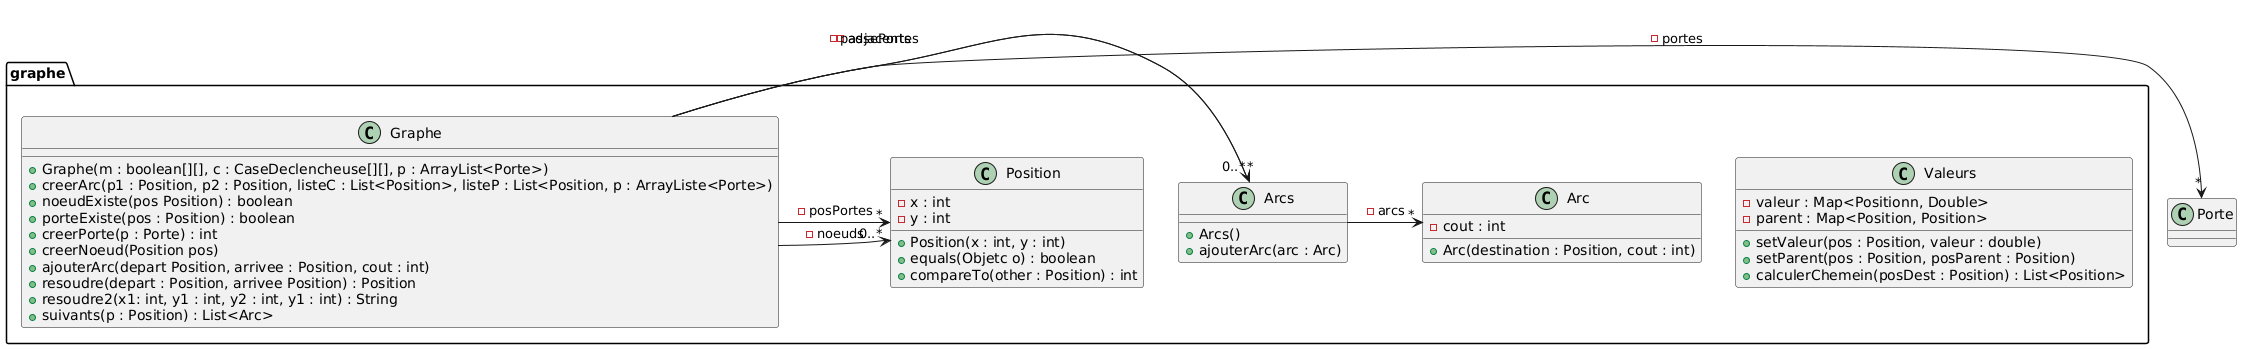

The diagram above was rendered by PlantUML. Its source (embedded in the PNG):
@startuml
package graphe {
class Arc {
- cout : int
+ Arc(destination : Position, cout : int)
}

class Arcs {
+ Arcs()
+ ajouterArc(arc : Arc)
}

class Graphe {
+ Graphe(m : boolean[][], c : CaseDeclencheuse[][], p : ArrayList<Porte>)
+ creerArc(p1 : Position, p2 : Position, listeC : List<Position>, listeP : List<Position, p : ArrayListe<Porte>)
+ noeudExiste(pos Position) : boolean
+ porteExiste(pos : Position) : boolean
+ creerPorte(p : Porte) : int
+ creerNoeud(Position pos)
+ ajouterArc(depart Position, arrivee : Position, cout : int)
+ resoudre(depart : Position, arrivee Position) : Position
+ resoudre2(x1: int, y1 : int, y2 : int, y1 : int) : String
+ suivants(p : Position) : List<Arc>
}

class Position {
- x : int
- y : int
+ Position(x : int, y : int)
+ equals(Objetc o) : boolean
+ compareTo(other : Position) : int
}

class Valeurs {
- valeur : Map<Positionn, Double>
- parent : Map<Position, Position>
+ setValeur(pos : Position, valeur : double)
+ setParent(pos : Position, posParent : Position)
+ calculerChemein(posDest : Position) : List<Position>
}

}


Arcs -> "*" Arc : -arcs

Graphe -> "0..*" Position : - noeuds
Graphe -> "0..*" Arcs : - adjacents
Graphe -> "*" Arcs : - passePortes
Graphe -> "*" Position : - posPortes
Graphe -> "*" Porte : - portes
@enduml